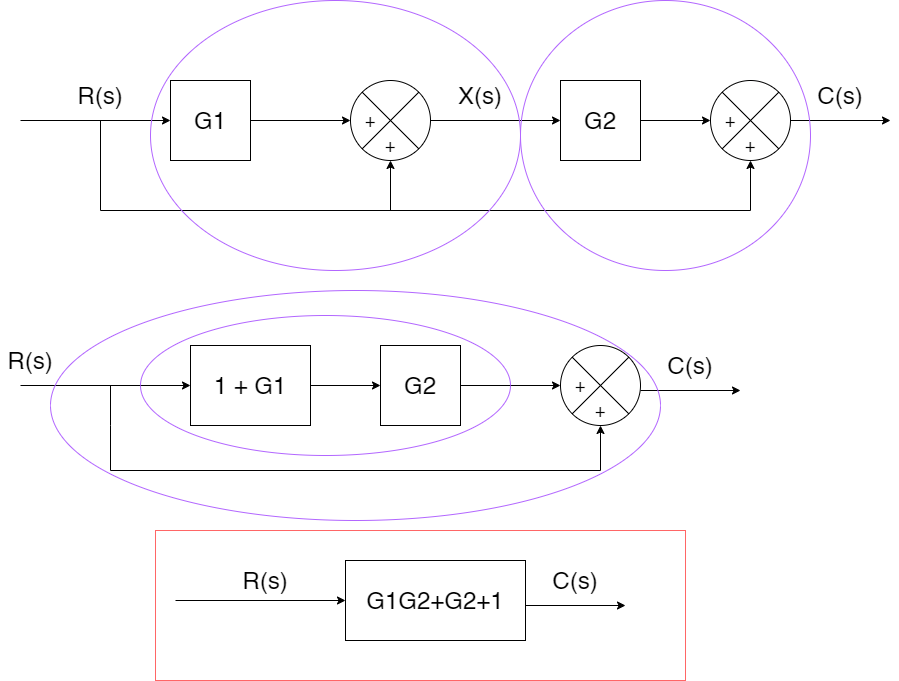

The diagram above was exported from draw.io. Its source (the exported page's mxGraphModel, read from the mxfile embedded in the PNG):
<mxGraphModel dx="2366" dy="1003" grid="1" gridSize="10" guides="1" tooltips="1" connect="1" arrows="1" fold="1" page="1" pageScale="1" pageWidth="1100" pageHeight="850" background="none" math="0" shadow="0">
  <root>
    <mxCell id="0" />
    <mxCell id="1" parent="0" />
    <mxCell id="WPTubuUpgTb6JRx7I4Eo-1" value="&lt;font style=&quot;font-size: 24px&quot;&gt;G1&lt;/font&gt;" style="whiteSpace=wrap;html=1;aspect=fixed;" vertex="1" parent="1">
      <mxGeometry x="230" y="120" width="80" height="80" as="geometry" />
    </mxCell>
    <mxCell id="WPTubuUpgTb6JRx7I4Eo-2" value="" style="shape=sumEllipse;perimeter=ellipsePerimeter;whiteSpace=wrap;html=1;backgroundOutline=1;" vertex="1" parent="1">
      <mxGeometry x="410" y="120" width="80" height="80" as="geometry" />
    </mxCell>
    <mxCell id="WPTubuUpgTb6JRx7I4Eo-4" value="&lt;font style=&quot;font-size: 24px&quot;&gt;G2&lt;/font&gt;" style="whiteSpace=wrap;html=1;aspect=fixed;" vertex="1" parent="1">
      <mxGeometry x="620" y="120" width="80" height="80" as="geometry" />
    </mxCell>
    <mxCell id="WPTubuUpgTb6JRx7I4Eo-5" value="" style="shape=sumEllipse;perimeter=ellipsePerimeter;whiteSpace=wrap;html=1;backgroundOutline=1;" vertex="1" parent="1">
      <mxGeometry x="770" y="120" width="80" height="80" as="geometry" />
    </mxCell>
    <mxCell id="WPTubuUpgTb6JRx7I4Eo-6" value="" style="endArrow=classic;html=1;rounded=0;entryX=0;entryY=0.5;entryDx=0;entryDy=0;" edge="1" parent="1" target="WPTubuUpgTb6JRx7I4Eo-1">
      <mxGeometry width="50" height="50" relative="1" as="geometry">
        <mxPoint x="80" y="160" as="sourcePoint" />
        <mxPoint x="190" y="140" as="targetPoint" />
      </mxGeometry>
    </mxCell>
    <mxCell id="WPTubuUpgTb6JRx7I4Eo-8" value="" style="endArrow=none;html=1;rounded=0;" edge="1" parent="1">
      <mxGeometry width="50" height="50" relative="1" as="geometry">
        <mxPoint x="160" y="250" as="sourcePoint" />
        <mxPoint x="160" y="160" as="targetPoint" />
      </mxGeometry>
    </mxCell>
    <mxCell id="WPTubuUpgTb6JRx7I4Eo-9" value="" style="endArrow=none;html=1;rounded=0;" edge="1" parent="1">
      <mxGeometry width="50" height="50" relative="1" as="geometry">
        <mxPoint x="160" y="250" as="sourcePoint" />
        <mxPoint x="810" y="250" as="targetPoint" />
      </mxGeometry>
    </mxCell>
    <mxCell id="WPTubuUpgTb6JRx7I4Eo-10" value="" style="endArrow=classic;html=1;rounded=0;entryX=0.5;entryY=1;entryDx=0;entryDy=0;" edge="1" parent="1" target="WPTubuUpgTb6JRx7I4Eo-2">
      <mxGeometry width="50" height="50" relative="1" as="geometry">
        <mxPoint x="450" y="250" as="sourcePoint" />
        <mxPoint x="460" y="240" as="targetPoint" />
      </mxGeometry>
    </mxCell>
    <mxCell id="WPTubuUpgTb6JRx7I4Eo-11" value="" style="endArrow=classic;html=1;rounded=0;entryX=0.5;entryY=1;entryDx=0;entryDy=0;" edge="1" parent="1" target="WPTubuUpgTb6JRx7I4Eo-5">
      <mxGeometry width="50" height="50" relative="1" as="geometry">
        <mxPoint x="810" y="250" as="sourcePoint" />
        <mxPoint x="820" y="220" as="targetPoint" />
      </mxGeometry>
    </mxCell>
    <mxCell id="WPTubuUpgTb6JRx7I4Eo-12" value="" style="endArrow=classic;html=1;rounded=0;exitX=1;exitY=0.5;exitDx=0;exitDy=0;entryX=0;entryY=0.5;entryDx=0;entryDy=0;" edge="1" parent="1" source="WPTubuUpgTb6JRx7I4Eo-1" target="WPTubuUpgTb6JRx7I4Eo-2">
      <mxGeometry width="50" height="50" relative="1" as="geometry">
        <mxPoint x="330" y="190" as="sourcePoint" />
        <mxPoint x="380" y="140" as="targetPoint" />
      </mxGeometry>
    </mxCell>
    <mxCell id="WPTubuUpgTb6JRx7I4Eo-13" value="" style="endArrow=classic;html=1;rounded=0;exitX=1;exitY=0.5;exitDx=0;exitDy=0;entryX=0;entryY=0.5;entryDx=0;entryDy=0;" edge="1" parent="1" source="WPTubuUpgTb6JRx7I4Eo-2" target="WPTubuUpgTb6JRx7I4Eo-4">
      <mxGeometry width="50" height="50" relative="1" as="geometry">
        <mxPoint x="510" y="190" as="sourcePoint" />
        <mxPoint x="560" y="140" as="targetPoint" />
      </mxGeometry>
    </mxCell>
    <mxCell id="WPTubuUpgTb6JRx7I4Eo-14" value="" style="endArrow=classic;html=1;rounded=0;exitX=1;exitY=0.5;exitDx=0;exitDy=0;entryX=0;entryY=0.5;entryDx=0;entryDy=0;" edge="1" parent="1" source="WPTubuUpgTb6JRx7I4Eo-4" target="WPTubuUpgTb6JRx7I4Eo-5">
      <mxGeometry width="50" height="50" relative="1" as="geometry">
        <mxPoint x="700" y="190" as="sourcePoint" />
        <mxPoint x="750" y="140" as="targetPoint" />
      </mxGeometry>
    </mxCell>
    <mxCell id="WPTubuUpgTb6JRx7I4Eo-15" value="" style="endArrow=classic;html=1;rounded=0;exitX=1;exitY=0.5;exitDx=0;exitDy=0;" edge="1" parent="1" source="WPTubuUpgTb6JRx7I4Eo-5">
      <mxGeometry width="50" height="50" relative="1" as="geometry">
        <mxPoint x="870" y="180" as="sourcePoint" />
        <mxPoint x="950" y="160" as="targetPoint" />
      </mxGeometry>
    </mxCell>
    <mxCell id="WPTubuUpgTb6JRx7I4Eo-16" value="&lt;font style=&quot;font-size: 24px&quot;&gt;R(s)&lt;/font&gt;" style="text;html=1;strokeColor=none;fillColor=none;align=center;verticalAlign=middle;whiteSpace=wrap;rounded=0;" vertex="1" parent="1">
      <mxGeometry x="130" y="120" width="60" height="30" as="geometry" />
    </mxCell>
    <mxCell id="WPTubuUpgTb6JRx7I4Eo-17" value="&lt;font style=&quot;font-size: 18px&quot;&gt;+&lt;/font&gt;" style="text;html=1;strokeColor=none;fillColor=none;align=center;verticalAlign=middle;whiteSpace=wrap;rounded=0;" vertex="1" parent="1">
      <mxGeometry x="400" y="145" width="60" height="30" as="geometry" />
    </mxCell>
    <mxCell id="WPTubuUpgTb6JRx7I4Eo-18" value="&lt;font style=&quot;font-size: 18px&quot;&gt;+&lt;/font&gt;" style="text;html=1;strokeColor=none;fillColor=none;align=center;verticalAlign=middle;whiteSpace=wrap;rounded=0;" vertex="1" parent="1">
      <mxGeometry x="420" y="170" width="60" height="30" as="geometry" />
    </mxCell>
    <mxCell id="WPTubuUpgTb6JRx7I4Eo-19" value="&lt;font style=&quot;font-size: 24px&quot;&gt;X(s)&lt;/font&gt;" style="text;html=1;strokeColor=none;fillColor=none;align=center;verticalAlign=middle;whiteSpace=wrap;rounded=0;" vertex="1" parent="1">
      <mxGeometry x="510" y="120" width="60" height="30" as="geometry" />
    </mxCell>
    <mxCell id="WPTubuUpgTb6JRx7I4Eo-22" value="&lt;font style=&quot;font-size: 24px&quot;&gt;C(s)&lt;/font&gt;" style="text;html=1;strokeColor=none;fillColor=none;align=center;verticalAlign=middle;whiteSpace=wrap;rounded=0;" vertex="1" parent="1">
      <mxGeometry x="870" y="120" width="60" height="30" as="geometry" />
    </mxCell>
    <mxCell id="WPTubuUpgTb6JRx7I4Eo-26" value="" style="ellipse;whiteSpace=wrap;html=1;fontSize=24;fillColor=none;strokeColor=#B266FF;" vertex="1" parent="1">
      <mxGeometry x="580" y="40" width="290" height="270" as="geometry" />
    </mxCell>
    <mxCell id="WPTubuUpgTb6JRx7I4Eo-29" value="" style="ellipse;whiteSpace=wrap;html=1;fontSize=24;fillColor=none;strokeColor=#B266FF;" vertex="1" parent="1">
      <mxGeometry x="210" y="40" width="370" height="270" as="geometry" />
    </mxCell>
    <mxCell id="WPTubuUpgTb6JRx7I4Eo-30" value="&lt;font style=&quot;font-size: 18px&quot;&gt;+&lt;/font&gt;" style="text;html=1;strokeColor=none;fillColor=none;align=center;verticalAlign=middle;whiteSpace=wrap;rounded=0;" vertex="1" parent="1">
      <mxGeometry x="760" y="145" width="60" height="30" as="geometry" />
    </mxCell>
    <mxCell id="WPTubuUpgTb6JRx7I4Eo-31" value="&lt;font style=&quot;font-size: 18px&quot;&gt;+&lt;/font&gt;" style="text;html=1;strokeColor=none;fillColor=none;align=center;verticalAlign=middle;whiteSpace=wrap;rounded=0;" vertex="1" parent="1">
      <mxGeometry x="780" y="170" width="60" height="30" as="geometry" />
    </mxCell>
    <mxCell id="WPTubuUpgTb6JRx7I4Eo-46" style="edgeStyle=none;rounded=0;orthogonalLoop=1;jettySize=auto;html=1;exitX=1;exitY=0.5;exitDx=0;exitDy=0;entryX=0;entryY=0.5;entryDx=0;entryDy=0;fontSize=24;" edge="1" parent="1" source="WPTubuUpgTb6JRx7I4Eo-34" target="WPTubuUpgTb6JRx7I4Eo-38">
      <mxGeometry relative="1" as="geometry" />
    </mxCell>
    <mxCell id="WPTubuUpgTb6JRx7I4Eo-34" value="1 + G1" style="rounded=0;whiteSpace=wrap;html=1;fontSize=24;strokeColor=#000000;fillColor=none;" vertex="1" parent="1">
      <mxGeometry x="250" y="385" width="120" height="80" as="geometry" />
    </mxCell>
    <mxCell id="WPTubuUpgTb6JRx7I4Eo-35" value="" style="shape=sumEllipse;perimeter=ellipsePerimeter;whiteSpace=wrap;html=1;backgroundOutline=1;" vertex="1" parent="1">
      <mxGeometry x="620" y="385" width="80" height="80" as="geometry" />
    </mxCell>
    <mxCell id="WPTubuUpgTb6JRx7I4Eo-36" value="&lt;font style=&quot;font-size: 18px&quot;&gt;+&lt;/font&gt;" style="text;html=1;strokeColor=none;fillColor=none;align=center;verticalAlign=middle;whiteSpace=wrap;rounded=0;" vertex="1" parent="1">
      <mxGeometry x="610" y="410" width="60" height="30" as="geometry" />
    </mxCell>
    <mxCell id="WPTubuUpgTb6JRx7I4Eo-37" value="&lt;font style=&quot;font-size: 18px&quot;&gt;+&lt;/font&gt;" style="text;html=1;strokeColor=none;fillColor=none;align=center;verticalAlign=middle;whiteSpace=wrap;rounded=0;" vertex="1" parent="1">
      <mxGeometry x="630" y="435" width="60" height="30" as="geometry" />
    </mxCell>
    <mxCell id="WPTubuUpgTb6JRx7I4Eo-47" style="edgeStyle=none;rounded=0;orthogonalLoop=1;jettySize=auto;html=1;exitX=1;exitY=0.5;exitDx=0;exitDy=0;fontSize=24;" edge="1" parent="1" source="WPTubuUpgTb6JRx7I4Eo-38">
      <mxGeometry relative="1" as="geometry">
        <mxPoint x="620" y="425" as="targetPoint" />
      </mxGeometry>
    </mxCell>
    <mxCell id="WPTubuUpgTb6JRx7I4Eo-38" value="G2" style="whiteSpace=wrap;html=1;aspect=fixed;fontSize=24;strokeColor=#000000;fillColor=none;" vertex="1" parent="1">
      <mxGeometry x="440" y="385" width="80" height="80" as="geometry" />
    </mxCell>
    <mxCell id="WPTubuUpgTb6JRx7I4Eo-39" value="" style="endArrow=none;html=1;rounded=0;" edge="1" parent="1">
      <mxGeometry width="50" height="50" relative="1" as="geometry">
        <mxPoint x="170" y="510" as="sourcePoint" />
        <mxPoint x="170" y="425" as="targetPoint" />
        <Array as="points">
          <mxPoint x="170" y="465" />
        </Array>
      </mxGeometry>
    </mxCell>
    <mxCell id="WPTubuUpgTb6JRx7I4Eo-41" value="&lt;font style=&quot;font-size: 24px&quot;&gt;R(s)&lt;/font&gt;" style="text;html=1;strokeColor=none;fillColor=none;align=center;verticalAlign=middle;whiteSpace=wrap;rounded=0;" vertex="1" parent="1">
      <mxGeometry x="60" y="385" width="60" height="30" as="geometry" />
    </mxCell>
    <mxCell id="WPTubuUpgTb6JRx7I4Eo-44" value="" style="endArrow=classic;html=1;rounded=0;fontSize=24;entryX=0;entryY=0.5;entryDx=0;entryDy=0;" edge="1" parent="1" target="WPTubuUpgTb6JRx7I4Eo-34">
      <mxGeometry width="50" height="50" relative="1" as="geometry">
        <mxPoint x="80" y="425" as="sourcePoint" />
        <mxPoint x="470" y="370" as="targetPoint" />
      </mxGeometry>
    </mxCell>
    <mxCell id="WPTubuUpgTb6JRx7I4Eo-48" value="" style="endArrow=classic;html=1;rounded=0;fontSize=24;entryX=0.5;entryY=1;entryDx=0;entryDy=0;" edge="1" parent="1" target="WPTubuUpgTb6JRx7I4Eo-37">
      <mxGeometry width="50" height="50" relative="1" as="geometry">
        <mxPoint x="660" y="510" as="sourcePoint" />
        <mxPoint x="740" y="510" as="targetPoint" />
      </mxGeometry>
    </mxCell>
    <mxCell id="WPTubuUpgTb6JRx7I4Eo-51" value="" style="endArrow=none;html=1;rounded=0;fontSize=24;" edge="1" parent="1">
      <mxGeometry width="50" height="50" relative="1" as="geometry">
        <mxPoint x="170" y="510" as="sourcePoint" />
        <mxPoint x="660" y="510" as="targetPoint" />
      </mxGeometry>
    </mxCell>
    <mxCell id="WPTubuUpgTb6JRx7I4Eo-52" value="" style="endArrow=classic;html=1;rounded=0;exitX=1;exitY=0.5;exitDx=0;exitDy=0;" edge="1" parent="1">
      <mxGeometry width="50" height="50" relative="1" as="geometry">
        <mxPoint x="700.0000000000064" y="430" as="sourcePoint" />
        <mxPoint x="800" y="430" as="targetPoint" />
      </mxGeometry>
    </mxCell>
    <mxCell id="WPTubuUpgTb6JRx7I4Eo-53" value="&lt;font style=&quot;font-size: 24px&quot;&gt;C(s)&lt;/font&gt;" style="text;html=1;strokeColor=none;fillColor=none;align=center;verticalAlign=middle;whiteSpace=wrap;rounded=0;" vertex="1" parent="1">
      <mxGeometry x="720" y="390" width="60" height="30" as="geometry" />
    </mxCell>
    <mxCell id="WPTubuUpgTb6JRx7I4Eo-54" value="G1G2+G2+1" style="rounded=0;whiteSpace=wrap;html=1;fontSize=24;strokeColor=#000000;fillColor=none;" vertex="1" parent="1">
      <mxGeometry x="405" y="600" width="180" height="80" as="geometry" />
    </mxCell>
    <mxCell id="WPTubuUpgTb6JRx7I4Eo-55" value="&lt;font style=&quot;font-size: 24px&quot;&gt;R(s)&lt;/font&gt;" style="text;html=1;strokeColor=none;fillColor=none;align=center;verticalAlign=middle;whiteSpace=wrap;rounded=0;" vertex="1" parent="1">
      <mxGeometry x="295" y="605" width="60" height="30" as="geometry" />
    </mxCell>
    <mxCell id="WPTubuUpgTb6JRx7I4Eo-56" value="" style="endArrow=classic;html=1;rounded=0;fontSize=24;entryX=0;entryY=0.5;entryDx=0;entryDy=0;" edge="1" parent="1" target="WPTubuUpgTb6JRx7I4Eo-54">
      <mxGeometry width="50" height="50" relative="1" as="geometry">
        <mxPoint x="235" y="639.9999999999998" as="sourcePoint" />
        <mxPoint x="625" y="585" as="targetPoint" />
      </mxGeometry>
    </mxCell>
    <mxCell id="WPTubuUpgTb6JRx7I4Eo-57" value="" style="endArrow=classic;html=1;rounded=0;exitX=1;exitY=0.5;exitDx=0;exitDy=0;" edge="1" parent="1">
      <mxGeometry width="50" height="50" relative="1" as="geometry">
        <mxPoint x="585.0000000000064" y="644.9999999999998" as="sourcePoint" />
        <mxPoint x="685" y="644.9999999999998" as="targetPoint" />
      </mxGeometry>
    </mxCell>
    <mxCell id="WPTubuUpgTb6JRx7I4Eo-58" value="&lt;font style=&quot;font-size: 24px&quot;&gt;C(s)&lt;/font&gt;" style="text;html=1;strokeColor=none;fillColor=none;align=center;verticalAlign=middle;whiteSpace=wrap;rounded=0;" vertex="1" parent="1">
      <mxGeometry x="605" y="605" width="60" height="30" as="geometry" />
    </mxCell>
    <mxCell id="WPTubuUpgTb6JRx7I4Eo-59" value="" style="rounded=0;whiteSpace=wrap;html=1;fontSize=24;strokeColor=#FF6666;fillColor=none;" vertex="1" parent="1">
      <mxGeometry x="215" y="570" width="530" height="150" as="geometry" />
    </mxCell>
    <mxCell id="WPTubuUpgTb6JRx7I4Eo-60" value="" style="ellipse;whiteSpace=wrap;html=1;fontSize=24;fillColor=none;strokeColor=#B266FF;" vertex="1" parent="1">
      <mxGeometry x="200" y="355" width="370" height="140" as="geometry" />
    </mxCell>
    <mxCell id="WPTubuUpgTb6JRx7I4Eo-61" value="" style="ellipse;whiteSpace=wrap;html=1;fontSize=24;fillColor=none;strokeColor=#B266FF;" vertex="1" parent="1">
      <mxGeometry x="110" y="330" width="610" height="230" as="geometry" />
    </mxCell>
  </root>
</mxGraphModel>